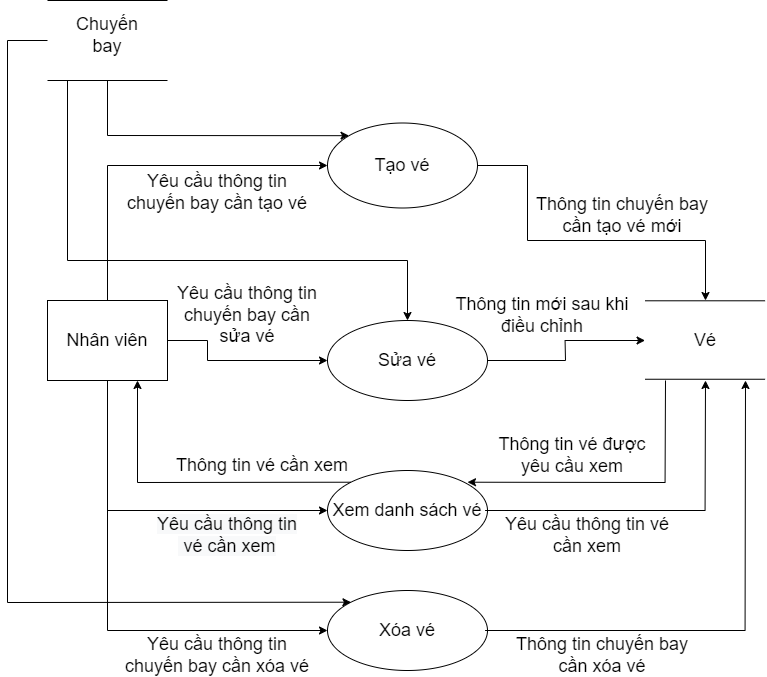

The diagram above was exported from draw.io. Its source (the exported page's mxGraphModel, read from the mxfile embedded in the PNG):
<mxGraphModel dx="1483" dy="781" grid="1" gridSize="10" guides="1" tooltips="1" connect="1" arrows="1" fold="1" page="1" pageScale="1" pageWidth="190000" pageHeight="190000" math="0" shadow="0">
  <root>
    <mxCell id="0" />
    <mxCell id="1" parent="0" />
    <mxCell id="nwIuIlaaknVEHwFIBk2R-1" value="Sửa vé" style="ellipse;whiteSpace=wrap;html=1;fontSize=18;" vertex="1" parent="1">
      <mxGeometry x="1840" y="1200" width="160" height="80" as="geometry" />
    </mxCell>
    <mxCell id="nwIuIlaaknVEHwFIBk2R-3" value="Xem danh sách vé" style="ellipse;whiteSpace=wrap;html=1;fontSize=18;" vertex="1" parent="1">
      <mxGeometry x="1840" y="1350" width="160" height="80" as="geometry" />
    </mxCell>
    <mxCell id="nwIuIlaaknVEHwFIBk2R-4" value="Xóa vé" style="ellipse;whiteSpace=wrap;html=1;fontSize=18;" vertex="1" parent="1">
      <mxGeometry x="1840" y="1470" width="160" height="80" as="geometry" />
    </mxCell>
    <mxCell id="nwIuIlaaknVEHwFIBk2R-5" value="Nhân viên" style="rounded=0;whiteSpace=wrap;html=1;fontSize=18;" vertex="1" parent="1">
      <mxGeometry x="1560" y="1180" width="120" height="80" as="geometry" />
    </mxCell>
    <mxCell id="nwIuIlaaknVEHwFIBk2R-7" value="" style="endArrow=none;html=1;rounded=0;fontSize=18;" edge="1" parent="1">
      <mxGeometry width="50" height="50" relative="1" as="geometry">
        <mxPoint x="2157.57" y="1180.29" as="sourcePoint" />
        <mxPoint x="2277.57" y="1180.29" as="targetPoint" />
      </mxGeometry>
    </mxCell>
    <mxCell id="nwIuIlaaknVEHwFIBk2R-8" value="" style="endArrow=none;html=1;rounded=0;fontSize=18;" edge="1" parent="1">
      <mxGeometry width="50" height="50" relative="1" as="geometry">
        <mxPoint x="2157.57" y="1258.7499999999998" as="sourcePoint" />
        <mxPoint x="2277.57" y="1258.7499999999998" as="targetPoint" />
      </mxGeometry>
    </mxCell>
    <mxCell id="nwIuIlaaknVEHwFIBk2R-9" value="Vé" style="text;html=1;strokeColor=none;fillColor=none;align=center;verticalAlign=middle;whiteSpace=wrap;rounded=0;fontSize=18;" vertex="1" parent="1">
      <mxGeometry x="2187.57" y="1205.29" width="60" height="30" as="geometry" />
    </mxCell>
    <mxCell id="nwIuIlaaknVEHwFIBk2R-10" value="" style="endArrow=classic;html=1;rounded=0;fontSize=18;exitX=1;exitY=0.5;exitDx=0;exitDy=0;entryX=0;entryY=0.5;entryDx=0;entryDy=0;" edge="1" parent="1" source="nwIuIlaaknVEHwFIBk2R-5" target="nwIuIlaaknVEHwFIBk2R-1">
      <mxGeometry width="50" height="50" relative="1" as="geometry">
        <mxPoint x="1710" y="1150" as="sourcePoint" />
        <mxPoint x="1920" y="1280" as="targetPoint" />
        <Array as="points">
          <mxPoint x="1720" y="1220" />
          <mxPoint x="1720" y="1240" />
        </Array>
      </mxGeometry>
    </mxCell>
    <mxCell id="nwIuIlaaknVEHwFIBk2R-12" value="" style="endArrow=classic;html=1;rounded=0;fontSize=18;exitX=0.5;exitY=1;exitDx=0;exitDy=0;entryX=0;entryY=0.5;entryDx=0;entryDy=0;" edge="1" parent="1" source="nwIuIlaaknVEHwFIBk2R-5" target="nwIuIlaaknVEHwFIBk2R-3">
      <mxGeometry width="50" height="50" relative="1" as="geometry">
        <mxPoint x="2040" y="1360" as="sourcePoint" />
        <mxPoint x="2090" y="1310" as="targetPoint" />
        <Array as="points">
          <mxPoint x="1620" y="1390" />
        </Array>
      </mxGeometry>
    </mxCell>
    <mxCell id="nwIuIlaaknVEHwFIBk2R-13" value="" style="endArrow=classic;html=1;rounded=0;fontSize=18;exitX=0.5;exitY=1;exitDx=0;exitDy=0;entryX=0;entryY=0.5;entryDx=0;entryDy=0;" edge="1" parent="1" source="nwIuIlaaknVEHwFIBk2R-5" target="nwIuIlaaknVEHwFIBk2R-4">
      <mxGeometry width="50" height="50" relative="1" as="geometry">
        <mxPoint x="2040" y="1360" as="sourcePoint" />
        <mxPoint x="1840" y="1650" as="targetPoint" />
        <Array as="points">
          <mxPoint x="1620" y="1510" />
        </Array>
      </mxGeometry>
    </mxCell>
    <mxCell id="nwIuIlaaknVEHwFIBk2R-14" value="" style="endArrow=classic;html=1;rounded=0;fontSize=18;exitX=1;exitY=0.5;exitDx=0;exitDy=0;" edge="1" parent="1">
      <mxGeometry width="50" height="50" relative="1" as="geometry">
        <mxPoint x="1997.57" y="1390" as="sourcePoint" />
        <mxPoint x="2218" y="1260" as="targetPoint" />
        <Array as="points">
          <mxPoint x="2217.57" y="1390" />
        </Array>
      </mxGeometry>
    </mxCell>
    <mxCell id="nwIuIlaaknVEHwFIBk2R-15" value="" style="endArrow=classic;html=1;rounded=0;fontSize=18;exitX=0;exitY=0;exitDx=0;exitDy=0;entryX=0.75;entryY=1;entryDx=0;entryDy=0;" edge="1" parent="1" source="nwIuIlaaknVEHwFIBk2R-3" target="nwIuIlaaknVEHwFIBk2R-5">
      <mxGeometry width="50" height="50" relative="1" as="geometry">
        <mxPoint x="2040" y="1360" as="sourcePoint" />
        <mxPoint x="2090" y="1310" as="targetPoint" />
        <Array as="points">
          <mxPoint x="1650" y="1362" />
        </Array>
      </mxGeometry>
    </mxCell>
    <mxCell id="nwIuIlaaknVEHwFIBk2R-16" value="" style="endArrow=classic;html=1;rounded=0;fontSize=18;exitX=1;exitY=0.5;exitDx=0;exitDy=0;" edge="1" parent="1">
      <mxGeometry width="50" height="50" relative="1" as="geometry">
        <mxPoint x="1997.57" y="1510" as="sourcePoint" />
        <mxPoint x="2258" y="1260" as="targetPoint" />
        <Array as="points">
          <mxPoint x="2257.57" y="1510" />
        </Array>
      </mxGeometry>
    </mxCell>
    <mxCell id="nwIuIlaaknVEHwFIBk2R-17" value="" style="endArrow=classic;html=1;rounded=0;fontSize=18;exitX=1;exitY=0.5;exitDx=0;exitDy=0;" edge="1" parent="1" source="nwIuIlaaknVEHwFIBk2R-1">
      <mxGeometry width="50" height="50" relative="1" as="geometry">
        <mxPoint x="1997.57" y="1179.9999999999998" as="sourcePoint" />
        <mxPoint x="2157.57" y="1220" as="targetPoint" />
        <Array as="points">
          <mxPoint x="2078" y="1240" />
          <mxPoint x="2077.57" y="1220" />
        </Array>
      </mxGeometry>
    </mxCell>
    <mxCell id="nwIuIlaaknVEHwFIBk2R-18" value="" style="endArrow=classic;html=1;rounded=0;fontSize=18;exitX=1;exitY=0.5;exitDx=0;exitDy=0;" edge="1" parent="1" source="nwIuIlaaknVEHwFIBk2R-44">
      <mxGeometry width="50" height="50" relative="1" as="geometry">
        <mxPoint x="1997.57" y="949.9999999999998" as="sourcePoint" />
        <mxPoint x="2218" y="1180" as="targetPoint" />
        <Array as="points">
          <mxPoint x="2040" y="1045" />
          <mxPoint x="2040" y="1120" />
          <mxPoint x="2218" y="1120" />
        </Array>
      </mxGeometry>
    </mxCell>
    <mxCell id="nwIuIlaaknVEHwFIBk2R-19" value="" style="endArrow=none;html=1;rounded=0;fontSize=18;" edge="1" parent="1">
      <mxGeometry width="50" height="50" relative="1" as="geometry">
        <mxPoint x="1560" y="880" as="sourcePoint" />
        <mxPoint x="1680" y="880" as="targetPoint" />
      </mxGeometry>
    </mxCell>
    <mxCell id="nwIuIlaaknVEHwFIBk2R-20" value="" style="endArrow=none;html=1;rounded=0;fontSize=18;" edge="1" parent="1">
      <mxGeometry width="50" height="50" relative="1" as="geometry">
        <mxPoint x="1560" y="960" as="sourcePoint" />
        <mxPoint x="1680" y="960" as="targetPoint" />
      </mxGeometry>
    </mxCell>
    <mxCell id="nwIuIlaaknVEHwFIBk2R-27" value="Chuyến bay" style="text;html=1;strokeColor=none;fillColor=none;align=center;verticalAlign=middle;whiteSpace=wrap;rounded=0;fontSize=18;" vertex="1" parent="1">
      <mxGeometry x="1590" y="900" width="60" height="30" as="geometry" />
    </mxCell>
    <mxCell id="nwIuIlaaknVEHwFIBk2R-31" value="" style="endArrow=classic;html=1;rounded=0;fontSize=18;entryX=1;entryY=0;entryDx=0;entryDy=0;" edge="1" parent="1">
      <mxGeometry width="50" height="50" relative="1" as="geometry">
        <mxPoint x="2178" y="1260" as="sourcePoint" />
        <mxPoint x="1979.9964068711931" y="1361.7157287525383" as="targetPoint" />
        <Array as="points">
          <mxPoint x="2177.57" y="1362" />
        </Array>
      </mxGeometry>
    </mxCell>
    <mxCell id="nwIuIlaaknVEHwFIBk2R-44" value="Tạo vé" style="ellipse;whiteSpace=wrap;html=1;fontSize=18;" vertex="1" parent="1">
      <mxGeometry x="1840" y="1002.5" width="150" height="85" as="geometry" />
    </mxCell>
    <mxCell id="nwIuIlaaknVEHwFIBk2R-47" value="Yêu cầu thông tin chuyến bay cần tạo vé" style="text;html=1;strokeColor=none;fillColor=none;align=center;verticalAlign=middle;whiteSpace=wrap;rounded=0;fontSize=18;" vertex="1" parent="1">
      <mxGeometry x="1630" y="1057.5" width="200" height="30" as="geometry" />
    </mxCell>
    <mxCell id="nwIuIlaaknVEHwFIBk2R-66" value="" style="endArrow=classic;html=1;rounded=0;fontSize=18;exitX=0.5;exitY=0;exitDx=0;exitDy=0;entryX=0;entryY=0.5;entryDx=0;entryDy=0;" edge="1" parent="1" source="nwIuIlaaknVEHwFIBk2R-5" target="nwIuIlaaknVEHwFIBk2R-44">
      <mxGeometry width="50" height="50" relative="1" as="geometry">
        <mxPoint x="1800" y="1110" as="sourcePoint" />
        <mxPoint x="2090" y="1130" as="targetPoint" />
        <Array as="points">
          <mxPoint x="1620" y="1045" />
        </Array>
      </mxGeometry>
    </mxCell>
    <mxCell id="nwIuIlaaknVEHwFIBk2R-78" value="Thông tin mới sau khi điều chỉnh" style="text;html=1;strokeColor=none;fillColor=none;align=center;verticalAlign=middle;whiteSpace=wrap;rounded=0;fontSize=18;" vertex="1" parent="1">
      <mxGeometry x="1960" y="1180" width="190" height="30" as="geometry" />
    </mxCell>
    <mxCell id="nwIuIlaaknVEHwFIBk2R-80" value="Thông tin chuyến bay cần tạo vé mới" style="text;html=1;strokeColor=none;fillColor=none;align=center;verticalAlign=middle;whiteSpace=wrap;rounded=0;fontSize=18;" vertex="1" parent="1">
      <mxGeometry x="2040" y="1080" width="190" height="30" as="geometry" />
    </mxCell>
    <mxCell id="nwIuIlaaknVEHwFIBk2R-81" value="&lt;span style=&quot;color: rgb(0 , 0 , 0) ; font-family: &amp;#34;helvetica&amp;#34; ; font-size: 18px ; font-style: normal ; font-weight: 400 ; letter-spacing: normal ; text-align: center ; text-indent: 0px ; text-transform: none ; word-spacing: 0px ; background-color: rgb(248 , 249 , 250) ; display: inline ; float: none&quot;&gt;Yêu cầu thông tin&lt;br&gt;&amp;nbsp;vé cần xem&lt;/span&gt;" style="text;html=1;strokeColor=none;fillColor=none;align=center;verticalAlign=middle;whiteSpace=wrap;rounded=0;fontSize=18;" vertex="1" parent="1">
      <mxGeometry x="1660" y="1400" width="160" height="30" as="geometry" />
    </mxCell>
    <mxCell id="nwIuIlaaknVEHwFIBk2R-82" value="Thông tin vé cần xem" style="text;html=1;strokeColor=none;fillColor=none;align=center;verticalAlign=middle;whiteSpace=wrap;rounded=0;fontSize=18;" vertex="1" parent="1">
      <mxGeometry x="1590" y="1330" width="370" height="30" as="geometry" />
    </mxCell>
    <mxCell id="nwIuIlaaknVEHwFIBk2R-83" value="&lt;span style=&quot;font-family: &amp;#34;helvetica&amp;#34;&quot;&gt;Yêu cầu thông tin vé cần xem&lt;/span&gt;" style="text;html=1;strokeColor=none;fillColor=none;align=center;verticalAlign=middle;whiteSpace=wrap;rounded=0;fontSize=18;" vertex="1" parent="1">
      <mxGeometry x="2010" y="1395" width="180" height="40" as="geometry" />
    </mxCell>
    <mxCell id="nwIuIlaaknVEHwFIBk2R-84" value="Thông tin vé được yêu cầu xem" style="text;html=1;strokeColor=none;fillColor=none;align=center;verticalAlign=middle;whiteSpace=wrap;rounded=0;fontSize=18;" vertex="1" parent="1">
      <mxGeometry x="2010" y="1320" width="150" height="30" as="geometry" />
    </mxCell>
    <mxCell id="nwIuIlaaknVEHwFIBk2R-94" value="" style="endArrow=classic;html=1;rounded=0;fontSize=18;entryX=0;entryY=0;entryDx=0;entryDy=0;" edge="1" parent="1" target="nwIuIlaaknVEHwFIBk2R-44">
      <mxGeometry width="50" height="50" relative="1" as="geometry">
        <mxPoint x="1620" y="960" as="sourcePoint" />
        <mxPoint x="1830" y="1140" as="targetPoint" />
        <Array as="points">
          <mxPoint x="1620" y="1015" />
        </Array>
      </mxGeometry>
    </mxCell>
    <mxCell id="nwIuIlaaknVEHwFIBk2R-95" value="Yêu cầu thông tin chuyến bay cần sửa vé" style="text;html=1;strokeColor=none;fillColor=none;align=center;verticalAlign=middle;whiteSpace=wrap;rounded=0;fontSize=18;" vertex="1" parent="1">
      <mxGeometry x="1680" y="1180" width="160" height="30" as="geometry" />
    </mxCell>
    <mxCell id="nwIuIlaaknVEHwFIBk2R-96" value="" style="endArrow=classic;html=1;rounded=0;fontSize=18;entryX=0.5;entryY=0;entryDx=0;entryDy=0;" edge="1" parent="1" target="nwIuIlaaknVEHwFIBk2R-1">
      <mxGeometry width="50" height="50" relative="1" as="geometry">
        <mxPoint x="1580" y="960" as="sourcePoint" />
        <mxPoint x="1830" y="1140" as="targetPoint" />
        <Array as="points">
          <mxPoint x="1580" y="1140" />
          <mxPoint x="1920" y="1140" />
        </Array>
      </mxGeometry>
    </mxCell>
    <mxCell id="nwIuIlaaknVEHwFIBk2R-97" value="" style="endArrow=classic;html=1;rounded=0;fontSize=18;entryX=0;entryY=0;entryDx=0;entryDy=0;" edge="1" parent="1" target="nwIuIlaaknVEHwFIBk2R-4">
      <mxGeometry width="50" height="50" relative="1" as="geometry">
        <mxPoint x="1560" y="920" as="sourcePoint" />
        <mxPoint x="1830" y="1140" as="targetPoint" />
        <Array as="points">
          <mxPoint x="1520" y="920" />
          <mxPoint x="1520" y="1482" />
        </Array>
      </mxGeometry>
    </mxCell>
    <mxCell id="nwIuIlaaknVEHwFIBk2R-98" value="Yêu cầu thông tin chuyến bay cần xóa vé" style="text;html=1;strokeColor=none;fillColor=none;align=center;verticalAlign=middle;whiteSpace=wrap;rounded=0;fontSize=18;" vertex="1" parent="1">
      <mxGeometry x="1630" y="1520" width="200" height="30" as="geometry" />
    </mxCell>
    <mxCell id="nwIuIlaaknVEHwFIBk2R-99" value="Thông tin chuyến bay cần xóa vé" style="text;html=1;strokeColor=none;fillColor=none;align=center;verticalAlign=middle;whiteSpace=wrap;rounded=0;fontSize=18;" vertex="1" parent="1">
      <mxGeometry x="2020" y="1520" width="190" height="30" as="geometry" />
    </mxCell>
  </root>
</mxGraphModel>